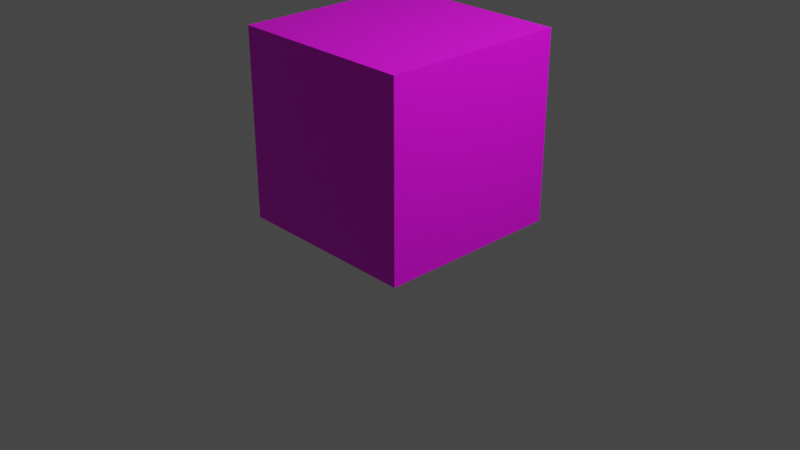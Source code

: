 # Source: startup.blend  (saved by Blender 3.6.11; exported with 4.5.12 LTS)
import bpy
from mathutils import Matrix  # noqa: F401  (used for matrix-valued properties, if any)

bpy.ops.wm.read_factory_settings(use_empty=True)
scene = bpy.context.scene
scene.name = 'Scene'

# ---- collections
col_objects = bpy.data.collections.new('Objects'); scene.collection.children.link(col_objects)
col_cutters = bpy.data.collections.new('Cutters'); scene.collection.children.link(col_cutters)
col_scene = bpy.data.collections.new('Scene'); scene.collection.children.link(col_scene)
col_references = bpy.data.collections.new('References'); scene.collection.children.link(col_references)
col_export = bpy.data.collections.new('Export'); scene.collection.children.link(col_export)

# ---- images (referenced by path relative to the original .blend; pixels are not part of the script)
import os
ASSET_DIR = os.environ.get("B2B_ASSET_DIR", "")  # directory of the original .blend (textures are referenced by path, not embedded)
HERE = os.path.dirname(os.path.abspath(__file__))  # packed textures are extracted next to this script under _unpacked/

def load_image(name, relpath, width, height, colorspace="sRGB"):
    """Load a texture the original file referenced (path relative to the .blend, or extracted next to this script)."""
    p = next((c for c in (os.path.join(HERE, relpath), os.path.join(ASSET_DIR, relpath)) if relpath and os.path.exists(c)), "")
    if p:
        img = bpy.data.images.load(p, check_existing=True)
        img.name = name
    else:  # same state as the original file: an image datablock whose file is absent (Cycles renders it pink)
        img = bpy.data.images.new(name, width, height)
        img.source = "FILE"
        img.filepath = "//" + (relpath or name)
    img.colorspace_settings.name = colorspace
    return img
img_uv_grid = load_image('UV Grid', '', 1024, 1024, 'sRGB')

# ---- materials (node trees are filled in below, after node groups)
mat_uv_grid = bpy.data.materials.new('UV Grid')
mat_uv_grid.use_transparent_shadow = False

# ---- node groups
ng_auto_smooth = bpy.data.node_groups.new('Auto Smooth', 'GeometryNodeTree')
_s = ng_auto_smooth.interface.new_socket(name='Geometry', in_out='OUTPUT', socket_type='NodeSocketGeometry')
_s = ng_auto_smooth.interface.new_socket(name='Geometry', in_out='INPUT', socket_type='NodeSocketGeometry')
_s = ng_auto_smooth.interface.new_socket(name='Angle', in_out='INPUT', socket_type='NodeSocketFloat')
_s.subtype = 'ANGLE'
_s.min_value = 0.0
_s.max_value = 3.142
ng_auto_smooth.is_modifier = True
_N = ng_auto_smooth.nodes; _L = ng_auto_smooth.links
n0 = _N.new('NodeGroupOutput'); n0.name = 'Group Output'; n0.location = (480, -100)
n1 = _N.new('NodeGroupInput'); n1.name = 'Group Input'; n1.location = (-420, -300)
n2 = _N.new('NodeGroupInput'); n2.name = 'Group Input.001'; n2.location = (-60, -100)
n3 = _N.new('GeometryNodeSetShadeSmooth'); n3.name = 'Set Shade Smooth'; n3.location = (120, -100)
n3.domain = 'EDGE'
n4 = _N.new('GeometryNodeSetShadeSmooth'); n4.name = 'Set Shade Smooth.001'; n4.location = (300, -100)
n5 = _N.new('GeometryNodeInputMeshEdgeAngle'); n5.name = 'Edge Angle'; n5.location = (-420, -220)
n6 = _N.new('GeometryNodeInputEdgeSmooth'); n6.name = 'Is Edge Smooth'; n6.location = (-60, -160)
n7 = _N.new('GeometryNodeInputShadeSmooth'); n7.name = 'Is Face Smooth'; n7.location = (-240, -340)
n8 = _N.new('FunctionNodeBooleanMath'); n8.name = 'Boolean Math'; n8.location = (-60, -220)
n9 = _N.new('FunctionNodeCompare'); n9.name = 'Compare'; n9.location = (-240, -180)
n9.operation = 'LESS_EQUAL'
_L.new(n5.outputs[0], n9.inputs[0])
_L.new(n4.outputs[0], n0.inputs[0])
_L.new(n1.outputs[1], n9.inputs[1])
_L.new(n9.outputs[0], n8.inputs[0])
_L.new(n7.outputs[0], n8.inputs[1])
_L.new(n2.outputs[0], n3.inputs[0])
_L.new(n6.outputs[0], n3.inputs[1])
_L.new(n3.outputs[0], n4.inputs[0])
_L.new(n8.outputs[0], n3.inputs[2])
n0.is_active_output = True

# ---- material node trees
mat_uv_grid.use_nodes = True; mat_uv_grid.node_tree.nodes.clear()
_N = mat_uv_grid.node_tree.nodes; _L = mat_uv_grid.node_tree.links
n0 = _N.new('ShaderNodeBsdfPrincipled'); n0.name = 'Principled BSDF'; n0.location = (10, 300)
n0.distribution = 'GGX'
n0.subsurface_method = 'RANDOM_WALK_SKIN'
n0.inputs[3].default_value = 1.45
n0.inputs[27].default_value = (0.0, 0.0, 0.0, 1.0)
n0.inputs[28].default_value = 1.0
n1 = _N.new('ShaderNodeOutputMaterial'); n1.name = 'Material Output'; n1.location = (300, 300)
n2 = _N.new('ShaderNodeTexImage'); n2.name = 'Image Texture.001'; n2.location = (-356, 241)
n2.image = img_uv_grid
_L.new(n0.outputs[0], n1.inputs[0])
_L.new(n2.outputs[0], n0.inputs[0])
n1.is_active_output = True

# ---- world
world_world = bpy.data.worlds.new('World'); scene.world = world_world
world_world.use_nodes = True; world_world.node_tree.nodes.clear()
_N = world_world.node_tree.nodes; _L = world_world.node_tree.links
n0 = _N.new('ShaderNodeOutputWorld'); n0.name = 'World Output'; n0.location = (300, 300)
n1 = _N.new('ShaderNodeBackground'); n1.name = 'Background'; n1.location = (10, 300)
n1.inputs[0].default_value = (0.05088, 0.05088, 0.05088, 1.0)
_L.new(n1.outputs[0], n0.inputs[0])
n0.is_active_output = True
world_world.color = (0.05088, 0.05088, 0.05088)
world_world.use_sun_shadow = False
world_world.sun_shadow_jitter_overblur = 0.0

# ---- cameras
cam_camera = bpy.data.cameras.new('Camera')
cam_camera.clip_end = 100.0
cam_camera.ortho_scale = 7.314

# ---- lights
light_light = bpy.data.lights.new('Light', 'POINT')
light_light.transmission_factor = 0.0
light_light.energy = 1000.0
light_light.shadow_soft_size = 0.1
light_light.shadow_maximum_resolution = 0.006
light_light.use_absolute_resolution = True

# ---- meshes
me_cube = bpy.data.meshes.new('Cube')
me_cube.from_pydata([(-1.0, -1.0, 0.0), (-1.0, -1.0, 2.0), (-1.0, 1.0, 0.0), (-1.0, 1.0, 2.0), (1.0, -1.0, 0.0), (1.0, -1.0, 2.0), (1.0, 1.0, 0.0), (1.0, 1.0, 2.0)], [], [(0, 1, 3, 2), (2, 3, 7, 6), (6, 7, 5, 4), (4, 5, 1, 0), (2, 6, 4, 0), (7, 3, 1, 5)])
me_cube.polygons.foreach_set('use_smooth', [True] * 6)
_uv = me_cube.uv_layers.new(name='UVMap')
_uv.uv.foreach_set('vector', [0.375, 0.0, 0.625, 0.0, 0.625, 0.25, 0.375, 0.25, 0.375, 0.25, 0.625, 0.25, 0.625, 0.5, 0.375, 0.5, 0.375, 0.5, 0.625, 0.5, 0.625, 0.75, 0.375, 0.75, 0.375, 0.75, 0.625, 0.75, 0.625, 1.0, 0.375, 1.0, 0.125, 0.5, 0.375, 0.5, 0.375, 0.75, 0.125, 0.75, 0.625, 0.5, 0.875, 0.5, 0.875, 0.75, 0.625, 0.75])
me_cube.materials.append(mat_uv_grid)
me_cube.use_remesh_fix_poles = True
me_cube.use_remesh_preserve_attributes = False
me_cube.use_mirror_vertex_groups = False
me_cube.update()

# ---- objects
ob_cube = bpy.data.objects.new('Cube', me_cube)
ob_light = bpy.data.objects.new('Light', light_light)
ob_camera = bpy.data.objects.new('Camera', cam_camera)
ob_front = bpy.data.objects.new('Front', None)
ob_center = bpy.data.objects.new('Center', None)

# ---- transforms, parenting, visibility, modifiers, constraints
ob_cube.location = (0.0, 0.0, 0.0)
ob_cube.lineart.crease_threshold = 0.0
_m = ob_cube.modifiers.new('Auto Smooth', 'NODES')
_m.node_group = ng_auto_smooth
_gi = [s.identifier for s in ng_auto_smooth.interface.items_tree if s.item_type == 'SOCKET' and s.in_out == 'INPUT']
_m[_gi[1]] = 0.5236  # Angle
ob_light.location = (4.076, 1.005, 5.904)
ob_light.rotation_euler = (0.6503, 0.05522, 1.866)
ob_light.lock_rotations_4d = False
ob_light.empty_display_type = 'ARROWS'
ob_light.color = (0.0, 0.0, 0.0, 0.0)
ob_light.lineart.crease_threshold = 0.0
ob_camera.location = (7.359, -6.926, 4.958)
ob_camera.rotation_euler = (1.109, 0.0, 0.8149)
ob_camera.lock_rotations_4d = False
ob_camera.empty_display_type = 'ARROWS'
ob_camera.color = (0.0, 0.0, 0.0, 0.0)
ob_camera.display_type = 'WIRE'
ob_camera.lineart.crease_threshold = 0.0
ob_front.location = (0.0, 0.0, 0.0)
ob_front.rotation_euler = (0.0, 1.571, 0.0)
ob_front.scale = (2.0, 2.0, 2.0)
ob_front.empty_display_type = 'SINGLE_ARROW'
ob_center.location = (0.0, 0.0, 0.0)

# ---- collection membership
col_objects.objects.link(ob_cube)
col_scene.objects.link(ob_light)
col_scene.objects.link(ob_camera)
col_references.objects.link(ob_front)
col_references.objects.link(ob_center)

# ---- scene / render settings (as saved in the file)
scene.camera = ob_camera
scene.frame_start = 1; scene.frame_end = 100; scene.frame_set(1)
scene.render.engine = 'BLENDER_EEVEE_NEXT'
scene.render.fps = 30
scene.cycles.use_denoising = False
scene.cycles.sampling_pattern = 'TABULATED_SOBOL'
scene.eevee.use_volumetric_shadows = True
scene.eevee.use_gtao = True
scene.eevee.gtao_distance = 20.0
scene.eevee.use_raytracing = True
scene.view_settings.view_transform = 'Filmic'
bpy.context.view_layer.update()
